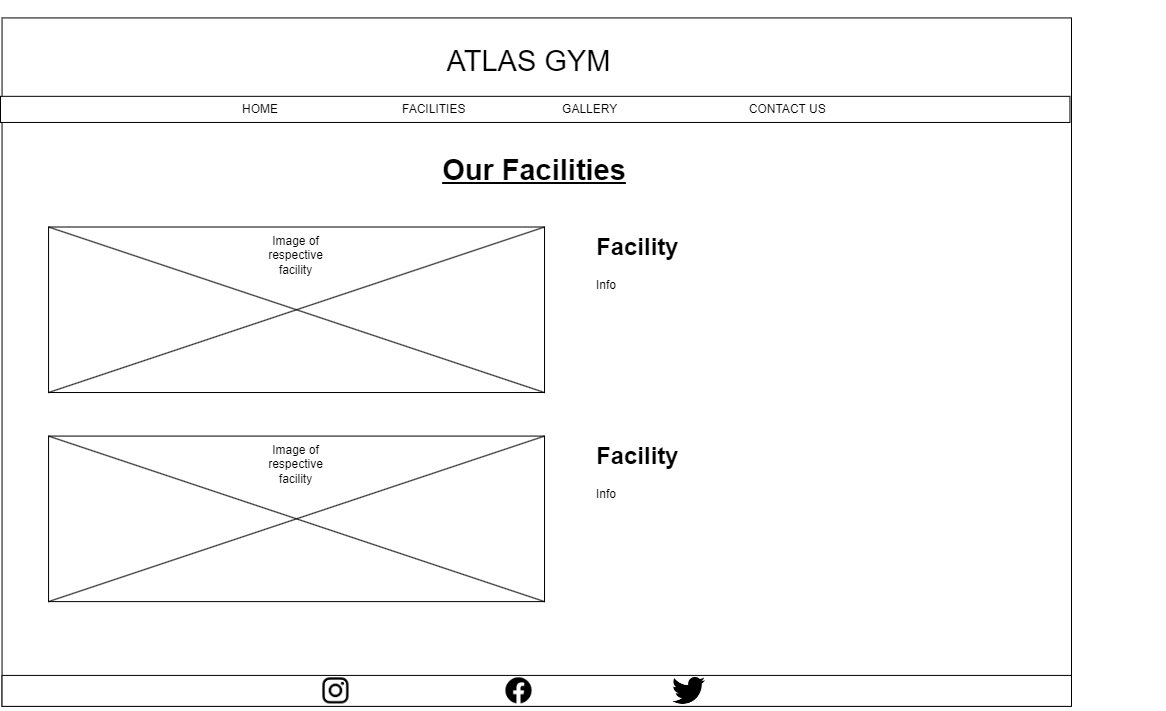

The diagram above was exported from draw.io. Its source (the exported page's mxGraphModel, read from the mxfile embedded in the PNG):
<mxGraphModel dx="1687" dy="904" grid="1" gridSize="10" guides="1" tooltips="1" connect="1" arrows="1" fold="1" page="1" pageScale="1" pageWidth="1169" pageHeight="827" math="0" shadow="0">
  <root>
    <mxCell id="Oh0rp2RkT-nBVXe5cWSW-0" />
    <mxCell id="Oh0rp2RkT-nBVXe5cWSW-1" parent="Oh0rp2RkT-nBVXe5cWSW-0" />
    <mxCell id="UeErvchavxGA0b-qBFmK-0" value="" style="group" vertex="1" connectable="0" parent="Oh0rp2RkT-nBVXe5cWSW-1">
      <mxGeometry x="60" y="50" width="1071" height="710" as="geometry" />
    </mxCell>
    <mxCell id="Oh0rp2RkT-nBVXe5cWSW-2" value="" style="rounded=0;whiteSpace=wrap;html=1;" vertex="1" parent="UeErvchavxGA0b-qBFmK-0">
      <mxGeometry x="1.5499276410998553" y="17.42331288343558" width="1069.4500723589001" height="688.2208588957055" as="geometry" />
    </mxCell>
    <mxCell id="Oh0rp2RkT-nBVXe5cWSW-3" value="&lt;font style=&quot;font-size: 29px;&quot;&gt;ATLAS GYM&lt;/font&gt;" style="text;html=1;strokeColor=none;fillColor=none;align=center;verticalAlign=middle;whiteSpace=wrap;rounded=0;" vertex="1" parent="UeErvchavxGA0b-qBFmK-0">
      <mxGeometry x="358.03328509406657" width="340.9840810419682" height="121.96319018404907" as="geometry" />
    </mxCell>
    <mxCell id="Oh0rp2RkT-nBVXe5cWSW-4" value="&lt;h1&gt;Facility&lt;/h1&gt;&lt;div&gt;Info&lt;/div&gt;" style="text;html=1;strokeColor=none;fillColor=none;spacing=5;spacingTop=-20;whiteSpace=wrap;overflow=hidden;rounded=0;" vertex="1" parent="UeErvchavxGA0b-qBFmK-0">
      <mxGeometry x="590.5224312590449" y="226.50306748466258" width="387.4819102749638" height="217.7914110429448" as="geometry" />
    </mxCell>
    <mxCell id="Oh0rp2RkT-nBVXe5cWSW-5" value="" style="group" vertex="1" connectable="0" parent="UeErvchavxGA0b-qBFmK-0">
      <mxGeometry y="95.8282208588957" width="1069.4500723589001" height="26.134969325153374" as="geometry" />
    </mxCell>
    <mxCell id="Oh0rp2RkT-nBVXe5cWSW-6" value="" style="rounded=0;whiteSpace=wrap;html=1;" vertex="1" parent="Oh0rp2RkT-nBVXe5cWSW-5">
      <mxGeometry width="1069.4500723589001" height="26.134969325153374" as="geometry" />
    </mxCell>
    <mxCell id="Oh0rp2RkT-nBVXe5cWSW-7" value="HOME&lt;span style=&quot;white-space: pre;&quot;&gt;&#09;&lt;/span&gt;&lt;span style=&quot;white-space: pre;&quot;&gt;&#09;&lt;span style=&quot;white-space: pre;&quot;&gt;&#09;&lt;span style=&quot;white-space: pre;&quot;&gt;&#09;&lt;span style=&quot;white-space: pre;&quot;&gt;&#09;&lt;/span&gt;&lt;/span&gt;&lt;/span&gt;&lt;/span&gt;FACILITIES&lt;span style=&quot;white-space: pre;&quot;&gt;&#09;&lt;/span&gt;&lt;span style=&quot;white-space: pre;&quot;&gt;&#09;&lt;/span&gt;&lt;span style=&quot;white-space: pre;&quot;&gt;&#09;&lt;span style=&quot;white-space: pre;&quot;&gt;&#09;&lt;/span&gt;&lt;/span&gt;GALLERY&lt;span style=&quot;white-space: pre;&quot;&gt;&#09;&lt;/span&gt;&lt;span style=&quot;white-space: pre;&quot;&gt;&#09;&lt;span style=&quot;white-space: pre;&quot;&gt;&#09;&lt;/span&gt;&lt;span style=&quot;white-space: pre;&quot;&gt;&#09;&lt;/span&gt;&lt;span style=&quot;white-space: pre;&quot;&gt;&#09;&lt;/span&gt;&lt;/span&gt;CONTACT US" style="text;html=1;strokeColor=none;fillColor=none;align=left;verticalAlign=middle;whiteSpace=wrap;rounded=0;" vertex="1" parent="Oh0rp2RkT-nBVXe5cWSW-5">
      <mxGeometry x="239.99519870867192" width="925.4856395413559" height="26.134969325153374" as="geometry" />
    </mxCell>
    <mxCell id="Oh0rp2RkT-nBVXe5cWSW-9" value="" style="group" vertex="1" connectable="0" parent="UeErvchavxGA0b-qBFmK-0">
      <mxGeometry x="1.5499276410998553" y="670.7975460122699" width="1069.4500723589001" height="39.20245398773006" as="geometry" />
    </mxCell>
    <mxCell id="Oh0rp2RkT-nBVXe5cWSW-10" value="" style="rounded=0;whiteSpace=wrap;html=1;" vertex="1" parent="Oh0rp2RkT-nBVXe5cWSW-9">
      <mxGeometry y="4.126574103971585" width="1069.4500723589001" height="30.949305779786883" as="geometry" />
    </mxCell>
    <mxCell id="Oh0rp2RkT-nBVXe5cWSW-11" value="" style="shape=image;html=1;verticalAlign=top;verticalLabelPosition=bottom;labelBackgroundColor=#ffffff;imageAspect=0;aspect=fixed;image=https://cdn1.iconfinder.com/data/icons/social-media-circle-7/512/Circled_Facebook_svg-128.png" vertex="1" parent="Oh0rp2RkT-nBVXe5cWSW-9">
      <mxGeometry x="503.87551486140484" y="6.530991281885695" width="26.134969325153374" height="26.134969325153374" as="geometry" />
    </mxCell>
    <mxCell id="Oh0rp2RkT-nBVXe5cWSW-12" value="" style="shape=image;html=1;verticalAlign=top;verticalLabelPosition=bottom;labelBackgroundColor=#ffffff;imageAspect=0;aspect=fixed;image=https://cdn3.iconfinder.com/data/icons/social-media-black-white-2/512/BW_Twitter_glyph_svg-128.png" vertex="1" parent="Oh0rp2RkT-nBVXe5cWSW-9">
      <mxGeometry x="670.4629299788488" y="3.0490797546012267" width="33.104294478527606" height="33.104294478527606" as="geometry" />
    </mxCell>
    <mxCell id="Oh0rp2RkT-nBVXe5cWSW-13" value="" style="shape=image;verticalLabelPosition=bottom;labelBackgroundColor=default;verticalAlign=top;aspect=fixed;imageAspect=0;image=https://www.edigitalagency.com.au/wp-content/uploads/Instagram-logo-glyph-black-white-large-png.png;" vertex="1" parent="Oh0rp2RkT-nBVXe5cWSW-9">
      <mxGeometry x="320.83502170767" y="6.530991281885695" width="26.134969325153374" height="26.134969325153374" as="geometry" />
    </mxCell>
    <mxCell id="Oh0rp2RkT-nBVXe5cWSW-14" value="" style="group" vertex="1" connectable="0" parent="UeErvchavxGA0b-qBFmK-0">
      <mxGeometry x="48.04775687409551" y="226.50306748466258" width="495.9768451519537" height="165.52147239263803" as="geometry" />
    </mxCell>
    <mxCell id="Oh0rp2RkT-nBVXe5cWSW-15" value="" style="rounded=0;whiteSpace=wrap;html=1;" vertex="1" parent="Oh0rp2RkT-nBVXe5cWSW-14">
      <mxGeometry width="495.9768451519537" height="165.52147239263803" as="geometry" />
    </mxCell>
    <mxCell id="Oh0rp2RkT-nBVXe5cWSW-16" value="" style="endArrow=none;html=1;rounded=0;exitX=0;exitY=0;exitDx=0;exitDy=0;entryX=1;entryY=1;entryDx=0;entryDy=0;" edge="1" parent="Oh0rp2RkT-nBVXe5cWSW-14" source="Oh0rp2RkT-nBVXe5cWSW-15" target="Oh0rp2RkT-nBVXe5cWSW-15">
      <mxGeometry width="50" height="50" relative="1" as="geometry">
        <mxPoint x="237.20631724658654" y="113.79601226993864" as="sourcePoint" />
        <mxPoint x="273.1466683445542" y="87.93328220858895" as="targetPoint" />
        <Array as="points" />
      </mxGeometry>
    </mxCell>
    <mxCell id="Oh0rp2RkT-nBVXe5cWSW-17" value="" style="endArrow=none;html=1;rounded=0;exitX=1;exitY=0;exitDx=0;exitDy=0;entryX=0;entryY=1;entryDx=0;entryDy=0;" edge="1" parent="Oh0rp2RkT-nBVXe5cWSW-14" source="Oh0rp2RkT-nBVXe5cWSW-15" target="Oh0rp2RkT-nBVXe5cWSW-15">
      <mxGeometry width="50" height="50" relative="1" as="geometry">
        <mxPoint x="179.7017554898383" y="20.690184049079754" as="sourcePoint" />
        <mxPoint x="406.84477442899384" y="150.00383435582822" as="targetPoint" />
        <Array as="points" />
      </mxGeometry>
    </mxCell>
    <mxCell id="Oh0rp2RkT-nBVXe5cWSW-18" value="Image of respective facility" style="text;html=1;strokeColor=none;fillColor=none;align=center;verticalAlign=middle;whiteSpace=wrap;rounded=0;" vertex="1" parent="Oh0rp2RkT-nBVXe5cWSW-14">
      <mxGeometry x="201.2659661486189" y="15.517638036809815" width="93.44491285471592" height="25.86273006134969" as="geometry" />
    </mxCell>
    <mxCell id="Oh0rp2RkT-nBVXe5cWSW-19" value="&lt;span style=&quot;font-size: 29px;&quot;&gt;&lt;b&gt;&lt;u&gt;Our Facilities&lt;/u&gt;&lt;/b&gt;&lt;/span&gt;" style="text;html=1;strokeColor=none;fillColor=none;align=center;verticalAlign=middle;whiteSpace=wrap;rounded=0;" vertex="1" parent="UeErvchavxGA0b-qBFmK-0">
      <mxGeometry x="401.438819667502" y="121.96609406952965" width="266.13391691080443" height="96.55419222903885" as="geometry" />
    </mxCell>
    <mxCell id="Oh0rp2RkT-nBVXe5cWSW-20" value="" style="group" vertex="1" connectable="0" parent="UeErvchavxGA0b-qBFmK-0">
      <mxGeometry x="48.04775687409551" y="435.5828220858896" width="495.9768451519537" height="165.52147239263803" as="geometry" />
    </mxCell>
    <mxCell id="Oh0rp2RkT-nBVXe5cWSW-21" value="" style="rounded=0;whiteSpace=wrap;html=1;" vertex="1" parent="Oh0rp2RkT-nBVXe5cWSW-20">
      <mxGeometry width="495.9768451519537" height="165.52147239263803" as="geometry" />
    </mxCell>
    <mxCell id="Oh0rp2RkT-nBVXe5cWSW-22" value="" style="endArrow=none;html=1;rounded=0;exitX=0;exitY=0;exitDx=0;exitDy=0;entryX=1;entryY=1;entryDx=0;entryDy=0;" edge="1" parent="Oh0rp2RkT-nBVXe5cWSW-20" source="Oh0rp2RkT-nBVXe5cWSW-21" target="Oh0rp2RkT-nBVXe5cWSW-21">
      <mxGeometry width="50" height="50" relative="1" as="geometry">
        <mxPoint x="237.20631724658654" y="113.79601226993864" as="sourcePoint" />
        <mxPoint x="273.1466683445542" y="87.93328220858895" as="targetPoint" />
        <Array as="points" />
      </mxGeometry>
    </mxCell>
    <mxCell id="Oh0rp2RkT-nBVXe5cWSW-23" value="" style="endArrow=none;html=1;rounded=0;exitX=1;exitY=0;exitDx=0;exitDy=0;entryX=0;entryY=1;entryDx=0;entryDy=0;" edge="1" parent="Oh0rp2RkT-nBVXe5cWSW-20" source="Oh0rp2RkT-nBVXe5cWSW-21" target="Oh0rp2RkT-nBVXe5cWSW-21">
      <mxGeometry width="50" height="50" relative="1" as="geometry">
        <mxPoint x="179.7017554898383" y="20.690184049079754" as="sourcePoint" />
        <mxPoint x="406.84477442899384" y="150.00383435582822" as="targetPoint" />
        <Array as="points" />
      </mxGeometry>
    </mxCell>
    <mxCell id="Oh0rp2RkT-nBVXe5cWSW-24" value="Image of respective facility" style="text;html=1;strokeColor=none;fillColor=none;align=center;verticalAlign=middle;whiteSpace=wrap;rounded=0;" vertex="1" parent="Oh0rp2RkT-nBVXe5cWSW-20">
      <mxGeometry x="201.2659661486189" y="15.517638036809815" width="93.44491285471592" height="25.86273006134969" as="geometry" />
    </mxCell>
    <mxCell id="Oh0rp2RkT-nBVXe5cWSW-25" value="&lt;h1&gt;Facility&lt;/h1&gt;&lt;div&gt;Info&lt;/div&gt;" style="text;html=1;strokeColor=none;fillColor=none;spacing=5;spacingTop=-20;whiteSpace=wrap;overflow=hidden;rounded=0;" vertex="1" parent="UeErvchavxGA0b-qBFmK-0">
      <mxGeometry x="590.5224312590449" y="435.5828220858896" width="387.4819102749638" height="217.7914110429448" as="geometry" />
    </mxCell>
  </root>
</mxGraphModel>